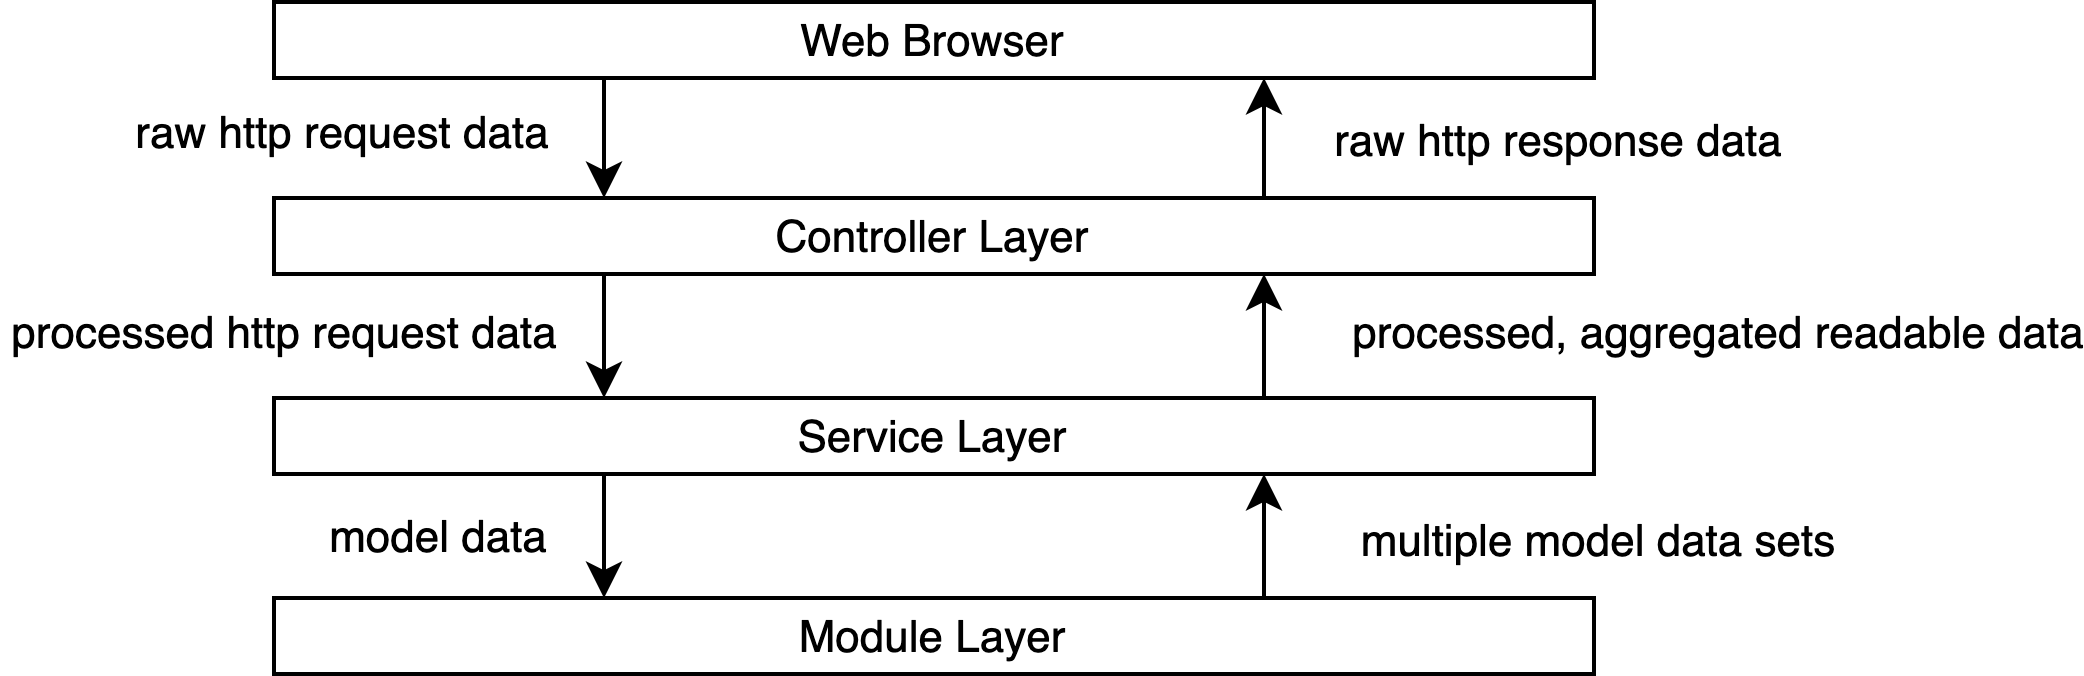

The diagram above was exported from draw.io. Its source (the exported page's mxGraphModel, read from the mxfile embedded in the PNG):
<mxGraphModel dx="646" dy="500" grid="1" gridSize="10" guides="1" tooltips="1" connect="1" arrows="1" fold="1" page="1" pageScale="1" pageWidth="1169" pageHeight="827" math="0" shadow="0">
  <root>
    <mxCell id="0" />
    <mxCell id="1" parent="0" />
    <mxCell id="2" style="edgeStyle=orthogonalEdgeStyle;rounded=0;orthogonalLoop=1;jettySize=auto;html=1;exitX=0.25;exitY=1;exitDx=0;exitDy=0;entryX=0.25;entryY=0;entryDx=0;entryDy=0;fontSize=11;" edge="1" source="4" target="9" parent="1">
      <mxGeometry relative="1" as="geometry" />
    </mxCell>
    <mxCell id="3" value="raw http request data" style="edgeLabel;html=1;align=center;verticalAlign=middle;resizable=0;points=[];fontSize=11;" vertex="1" connectable="0" parent="2">
      <mxGeometry x="-0.3563" y="-1" relative="1" as="geometry">
        <mxPoint x="-65" y="4" as="offset" />
      </mxGeometry>
    </mxCell>
    <mxCell id="4" value="Web Browser" style="rounded=0;whiteSpace=wrap;html=1;fontSize=11;" vertex="1" parent="1">
      <mxGeometry x="1790" y="1330" width="330" height="19" as="geometry" />
    </mxCell>
    <mxCell id="5" style="edgeStyle=orthogonalEdgeStyle;rounded=0;orthogonalLoop=1;jettySize=auto;html=1;exitX=0.25;exitY=1;exitDx=0;exitDy=0;entryX=0.25;entryY=0;entryDx=0;entryDy=0;fontSize=11;" edge="1" source="9" target="14" parent="1">
      <mxGeometry relative="1" as="geometry" />
    </mxCell>
    <mxCell id="6" value="&amp;nbsp;processed http request data" style="edgeLabel;html=1;align=center;verticalAlign=middle;resizable=0;points=[];fontSize=11;" vertex="1" connectable="0" parent="5">
      <mxGeometry x="-0.3793" y="-1" relative="1" as="geometry">
        <mxPoint x="-81" y="5" as="offset" />
      </mxGeometry>
    </mxCell>
    <mxCell id="7" style="edgeStyle=orthogonalEdgeStyle;rounded=0;orthogonalLoop=1;jettySize=auto;html=1;exitX=0.75;exitY=0;exitDx=0;exitDy=0;entryX=0.75;entryY=1;entryDx=0;entryDy=0;fontSize=11;" edge="1" source="9" target="4" parent="1">
      <mxGeometry relative="1" as="geometry" />
    </mxCell>
    <mxCell id="8" value="raw http response data" style="edgeLabel;html=1;align=center;verticalAlign=middle;resizable=0;points=[];fontSize=11;" vertex="1" connectable="0" parent="7">
      <mxGeometry x="0.1724" y="1" relative="1" as="geometry">
        <mxPoint x="74" y="3" as="offset" />
      </mxGeometry>
    </mxCell>
    <mxCell id="9" value="Controller Layer" style="rounded=0;whiteSpace=wrap;html=1;fontSize=11;" vertex="1" parent="1">
      <mxGeometry x="1790" y="1379" width="330" height="19" as="geometry" />
    </mxCell>
    <mxCell id="10" style="edgeStyle=orthogonalEdgeStyle;rounded=0;orthogonalLoop=1;jettySize=auto;html=1;exitX=0.75;exitY=0;exitDx=0;exitDy=0;entryX=0.75;entryY=1;entryDx=0;entryDy=0;fontSize=11;" edge="1" source="14" target="9" parent="1">
      <mxGeometry relative="1" as="geometry" />
    </mxCell>
    <mxCell id="11" value="processed, aggregated readable data" style="edgeLabel;html=1;align=center;verticalAlign=middle;resizable=0;points=[];fontSize=11;" vertex="1" connectable="0" parent="10">
      <mxGeometry x="0.0679" y="2" relative="1" as="geometry">
        <mxPoint x="115" as="offset" />
      </mxGeometry>
    </mxCell>
    <mxCell id="12" style="edgeStyle=orthogonalEdgeStyle;rounded=0;orthogonalLoop=1;jettySize=auto;html=1;exitX=0.25;exitY=1;exitDx=0;exitDy=0;entryX=0.25;entryY=0;entryDx=0;entryDy=0;fontSize=11;" edge="1" source="14" target="17" parent="1">
      <mxGeometry relative="1" as="geometry" />
    </mxCell>
    <mxCell id="13" value="model data" style="edgeLabel;html=1;align=center;verticalAlign=middle;resizable=0;points=[];fontSize=11;" vertex="1" connectable="0" parent="12">
      <mxGeometry x="-0.2681" y="-2" relative="1" as="geometry">
        <mxPoint x="-40" y="5" as="offset" />
      </mxGeometry>
    </mxCell>
    <mxCell id="14" value="Service Layer" style="rounded=0;whiteSpace=wrap;html=1;fontSize=11;" vertex="1" parent="1">
      <mxGeometry x="1790" y="1429" width="330" height="19" as="geometry" />
    </mxCell>
    <mxCell id="15" style="edgeStyle=orthogonalEdgeStyle;rounded=0;orthogonalLoop=1;jettySize=auto;html=1;exitX=0.75;exitY=0;exitDx=0;exitDy=0;entryX=0.75;entryY=1;entryDx=0;entryDy=0;fontSize=11;" edge="1" source="17" target="14" parent="1">
      <mxGeometry relative="1" as="geometry" />
    </mxCell>
    <mxCell id="16" value="multiple model data sets" style="edgeLabel;html=1;align=center;verticalAlign=middle;resizable=0;points=[];fontSize=11;" vertex="1" connectable="0" parent="15">
      <mxGeometry x="-0.0434" relative="1" as="geometry">
        <mxPoint x="83" as="offset" />
      </mxGeometry>
    </mxCell>
    <mxCell id="17" value="Module Layer" style="rounded=0;whiteSpace=wrap;html=1;fontSize=11;" vertex="1" parent="1">
      <mxGeometry x="1790" y="1479" width="330" height="19" as="geometry" />
    </mxCell>
  </root>
</mxGraphModel>